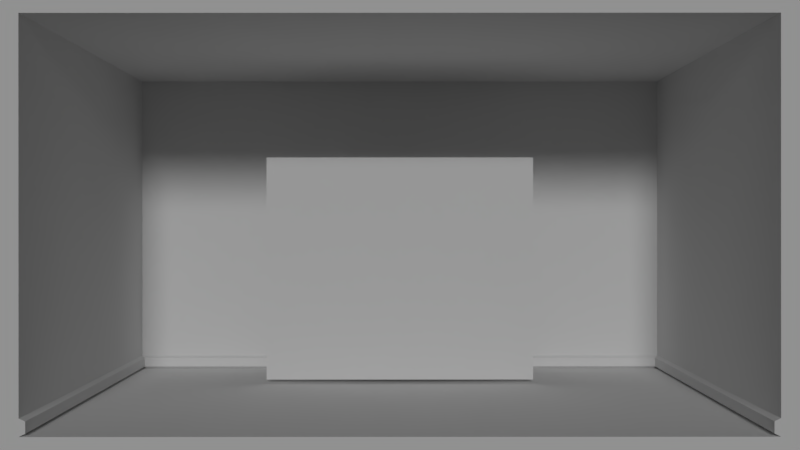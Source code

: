 # Source: base.blend  (saved by Blender 2.79.0; exported with 4.5.12 LTS)
import bpy
from mathutils import Matrix  # noqa: F401  (used for matrix-valued properties, if any)

bpy.ops.wm.read_factory_settings(use_empty=True)
scene = bpy.context.scene
scene.name = 'Scene'

# ---- collections
col_collection_1 = bpy.data.collections.new('Collection 1'); scene.collection.children.link(col_collection_1)
col_collection_1.hide_render = True
col_collection_1.hide_viewport = True
col_collection_2 = bpy.data.collections.new('Collection 2'); scene.collection.children.link(col_collection_2)
col_collection_14 = bpy.data.collections.new('Collection 14'); scene.collection.children.link(col_collection_14)
col_collection_15 = bpy.data.collections.new('Collection 15'); scene.collection.children.link(col_collection_15)

# ---- materials (node trees are filled in below, after node groups)
mat_parede = bpy.data.materials.new('Parede')
mat_parede.alpha_threshold = 0.0
mat_parede.use_transparent_shadow = False
mat_parede.roughness = 0.5
mat_parede.specular_intensity = 0.0
mat_moveis = bpy.data.materials.new('Moveis')
mat_moveis.alpha_threshold = 0.0
mat_moveis.use_transparent_shadow = False
mat_moveis.roughness = 0.5
mat_moveis.specular_intensity = 0.0

# ---- material node trees

# ---- world
world_world = bpy.data.worlds.new('World'); scene.world = world_world
world_world.color = (0.05088, 0.05088, 0.05088)
world_world.use_sun_shadow = False
world_world.sun_shadow_jitter_overblur = 0.0
world_world.cycles.sampling_method = 'MANUAL'

# ---- cameras
cam_camera = bpy.data.cameras.new('Camera')
cam_camera.clip_end = 100.0
cam_camera.lens = 35.0
cam_camera.sensor_width = 32.0
cam_camera.sensor_height = 18.0
cam_camera.ortho_scale = 7.314
cam_camera.dof.focus_distance = 0.0
cam_camera.dof.aperture_fstop = 128.0

# ---- lights
light_hemi_001 = bpy.data.lights.new('Hemi.001', 'SUN')
light_hemi_001.transmission_factor = 0.0
light_hemi_001.angle = 0.1993
light_hemi_001.energy = 0.5
light_hemi_001.shadow_buffer_clip_start = 0.5
light_hemi_001.shadow_soft_size = 0.1
light_hemi_001.shadow_cascade_max_distance = 1000.0
light_hemi = bpy.data.lights.new('Hemi', 'SUN')
light_hemi.transmission_factor = 0.0
light_hemi.angle = 0.1993
light_hemi.energy = 0.5
light_hemi.shadow_buffer_clip_start = 0.5
light_hemi.shadow_soft_size = 0.1
light_hemi.shadow_cascade_max_distance = 1000.0

# ---- meshes
me_cube_007 = bpy.data.meshes.new('Cube.007')
me_cube_007.from_pydata([(2.498, 4.126, 2.133), (-2.142, 4.126, 2.133), (2.498, 4.126, -2.336), (-2.142, 4.126, -2.336)], [], [(2, 0, 1, 3)])
_uv = me_cube_007.uv_layers.new(name='UVMap')
_uv.uv.foreach_set('vector', [0.9784, 0.4363, 0.9784, 3.402, -2.13, 3.402, -2.13, 0.4363])
me_cube_007.materials.append(mat_parede)
me_cube_007.use_remesh_preserve_volume = False
me_cube_007.use_remesh_preserve_attributes = False
me_cube_007.use_mirror_vertex_groups = False
me_cube_007.update()
me_cube_006 = bpy.data.meshes.new('Cube.006')
me_cube_006.from_pydata([(2.498, -4.121, 2.132), (-2.142, -4.121, 2.132), (2.498, -4.121, -2.336), (-2.142, -4.121, -2.336)], [], [(0, 2, 3, 1)])
_uv = me_cube_006.uv_layers.new(name='UVMap')
_uv.uv.foreach_set('vector', [0.9784, 0.7472, 0.9784, -2.219, -2.13, -2.219, -2.13, 0.7472])
me_cube_006.materials.append(mat_parede)
me_cube_006.use_remesh_preserve_volume = False
me_cube_006.use_remesh_preserve_attributes = False
me_cube_006.use_mirror_vertex_groups = False
me_cube_006.update()
me_cube_005 = bpy.data.meshes.new('Cube.005')
me_cube_005.from_pydata([(0.0006206, -1.424, -1.015), (0.0006206, -1.424, -2.277), (0.0006206, 1.424, -1.015), (0.0006206, 1.424, -2.277)], [], [(3, 2, 0, 1)])
_uv = me_cube_005.uv_layers.new(name='UVMap')
_uv.uv.foreach_set('vector', [-1.097, 0.4363, -1.097, 3.402, -2.974, 3.402, -2.974, 0.4363])
me_cube_005.materials.append(mat_parede)
me_cube_005.use_remesh_preserve_volume = False
me_cube_005.use_remesh_preserve_attributes = False
me_cube_005.use_mirror_vertex_groups = False
me_cube_005.update()
me_cube_004 = bpy.data.meshes.new('Cube.004')
me_cube_004.from_pydata([(-1.922, -4.202, 0.9917), (-1.922, -4.202, -2.277), (-1.922, -1.961, 0.9917), (-1.922, -1.961, -2.277)], [], [(3, 2, 0, 1)])
_uv = me_cube_004.uv_layers.new(name='UVMap')
_uv.uv.foreach_set('vector', [-2.974, 0.4363, -2.974, 3.402, -4.851, 3.402, -4.851, 0.4363])
me_cube_004.materials.append(mat_parede)
me_cube_004.use_remesh_preserve_volume = False
me_cube_004.use_remesh_preserve_attributes = False
me_cube_004.use_mirror_vertex_groups = False
me_cube_004.update()
me_cube_002 = bpy.data.meshes.new('Cube.002')
me_cube_002.from_pydata([(-1.922, 4.202, 0.9917), (-1.922, 4.202, -2.277), (-1.922, 1.961, 0.9917), (-1.922, 1.961, -2.277)], [], [(1, 0, 2, 3)])
_uv = me_cube_002.uv_layers.new(name='UVMap')
_uv.uv.foreach_set('vector', [0.7799, 0.4363, 0.7799, 3.402, -1.097, 3.402, -1.097, 0.4363])
me_cube_002.materials.append(mat_parede)
me_cube_002.use_remesh_preserve_volume = False
me_cube_002.use_remesh_preserve_attributes = False
me_cube_002.use_mirror_vertex_groups = False
me_cube_002.update()
me_cube_000 = bpy.data.meshes.new('Cube.000')
me_cube_000.from_pydata([(-2.078, 4.202, 2.192), (-2.078, -4.202, 2.192), (-2.078, 4.202, -2.277), (-2.078, -4.202, -2.277)], [], [(2, 0, 1, 3)])
_uv = me_cube_000.uv_layers.new(name='UVMap')
_uv.uv.foreach_set('vector', [0.7799, 0.4363, 0.7799, 3.402, -4.851, 3.402, -4.851, 0.4363])
me_cube_000.materials.append(mat_parede)
me_cube_000.use_remesh_preserve_volume = False
me_cube_000.use_remesh_preserve_attributes = False
me_cube_000.use_mirror_vertex_groups = False
me_cube_000.update()
me_cube_003 = bpy.data.meshes.new('Cube.003')
me_cube_003.from_pydata([(-1.922, -1.961, 0.9917), (-1.922, -1.961, -2.277), (-1.922, 1.961, 0.9917), (-1.922, 1.961, -2.277)], [], [(3, 2, 0, 1)])
_uv = me_cube_003.uv_layers.new(name='UVMap')
_uv.uv.foreach_set('vector', [0.797, 0.1024, 0.797, 0.9977, 0.1926, 0.9977, 0.1926, 0.1024])
me_cube_003.materials.append(mat_moveis)
me_cube_003.use_remesh_preserve_volume = False
me_cube_003.use_remesh_preserve_attributes = False
me_cube_003.use_mirror_vertex_groups = False
me_cube_003.update()
me_cube_001 = bpy.data.meshes.new('Cube.001')
me_cube_001.from_pydata([(-2.498, -4.493, -2.498), (-2.498, -4.493, 2.498), (-2.498, 4.493, -2.498), (-2.498, 4.493, 2.498), (2.498, -4.493, -2.498), (2.498, -4.493, 2.498), (2.498, 4.493, -2.498), (2.498, 4.493, 2.498), (2.498, 4.202, 2.337), (2.498, 4.202, -2.337), (2.498, -4.202, -2.337), (2.498, -4.202, 2.337), (-2.142, 4.202, 2.337), (-2.142, 4.202, -2.337), (-2.142, -4.202, -2.337), (-2.142, -4.202, 2.337), (-2.498, -4.493, -2.279), (-2.498, 4.493, -2.279), (2.498, 4.493, -2.279), (2.498, -4.493, -2.279), (2.498, 4.202, -2.132), (2.498, -4.202, -2.132), (-2.142, 4.202, -2.132), (-2.142, -4.202, -2.132), (2.498, 4.129, -2.166), (2.498, 4.129, -2.302), (2.498, -4.129, -2.166), (2.498, -4.129, -2.302), (-2.09, 4.15, -2.166), (-2.09, 4.15, -2.302), (-2.09, -4.15, -2.302), (-2.09, -4.15, -2.166)], [], [(16, 1, 3, 17), (17, 3, 7, 18), (4, 6, 9, 10), (19, 5, 1, 16), (2, 6, 4, 0), (7, 3, 1, 5), (8, 11, 15, 12), (7, 5, 11, 8), (18, 7, 8, 20), (19, 4, 10, 21), (22, 12, 15, 23), (20, 8, 12, 22), (23, 21, 26, 31), (10, 9, 13, 14), (11, 21, 23, 15), (10, 14, 30, 27), (22, 23, 31, 28), (5, 19, 21, 11), (6, 18, 20, 9), (4, 19, 16, 0), (2, 17, 18, 6), (0, 16, 17, 2), (26, 27, 30, 31), (25, 24, 28, 29), (29, 28, 31, 30), (9, 20, 24, 25), (14, 13, 29, 30), (20, 22, 28, 24), (21, 10, 27, 26), (13, 9, 25, 29)])
_uv = me_cube_001.uv_layers.new(name='UVMap')
_uv.uv.foreach_set('vector', [0.3144, 0.3384, 0.3144, 3.509, 6.335, 3.509, 6.335, 0.3384, 0.3108, 0.3384, 0.3108, 3.509, 3.658, 3.509, 3.658, 0.3384, 0.3144, 0.1931, 6.335, 0.1931, 6.14, 0.3004, 0.5092, 0.3004, 0.9784, 0.3384, 0.9784, 3.509, -2.369, 3.509, -2.369, 0.3384, 0.3108, 0.8509, 3.658, 0.8509, 3.658, -5.113, 0.3108, -5.113, 0.9784, 0.8509, -2.369, 0.8509, -2.369, -5.113, 0.9784, -5.113, -0.4418, -1.031, -6.02, -1.031, -6.02, 2.078, -0.4418, 2.078, 0.9748, 0.8545, -5.045, 0.8545, -4.851, 0.7472, 0.7799, 0.7472, 0.9748, 0.3384, 0.9748, 3.509, 0.7799, 3.402, 0.7799, 0.4363, 0.3144, 0.3384, 0.3144, 0.1931, 0.5092, 0.3004, 0.5092, 0.4363, 0.7799, 0.4363, 0.7799, 3.402, -4.851, 3.402, -4.851, 0.4363, 0.9784, 0.4363, 0.9784, 3.402, -2.13, 3.402, -2.13, 0.4363, 0.5496, 0.3897, 3.658, 0.3897, 3.658, 0.4382, 0.5842, 0.424, -0.7101, -1.031, 4.868, -1.031, 4.868, 2.078, -0.7101, 2.078, 0.9784, 0.7472, 0.9784, -2.219, -2.13, -2.219, -2.13, 0.7472, 0.9784, 0.3897, -2.13, 0.3897, -2.096, 0.424, 0.9784, 0.4382, 0.5496, 0.6579, 0.5496, -4.92, 0.5842, -4.886, 0.5842, 0.6236, 0.3144, 0.8545, 0.3144, -2.316, 0.5092, -2.219, 0.5092, 0.7472, 0.9748, 0.1931, 0.9748, 0.3384, 0.7799, 0.4363, 0.7799, 0.3004, 0.9784, 0.1931, 0.9784, 0.3384, -2.369, 0.3384, -2.369, 0.1931, 0.3108, 0.1931, 0.3108, 0.3384, 3.658, 0.3384, 3.658, 0.1931, 0.3144, 0.1931, 0.3144, 0.3384, 6.335, 0.3384, 6.335, 0.1931, 0.9784, 0.4134, 0.9784, 0.3234, -2.096, 0.3234, -2.096, 0.4134, 0.9784, 0.3234, 0.9784, 0.4134, -2.096, 0.4134, -2.096, 0.3234, 0.7453, 0.3234, 0.7453, 0.4134, -4.816, 0.4134, -4.816, 0.3234, 0.7799, 0.3004, 0.7799, 0.4363, 0.731, 0.4134, 0.731, 0.3234, 0.5496, 0.3897, 0.5496, 5.968, 0.5842, 5.933, 0.5842, 0.424, 0.9784, 0.6579, -2.13, 0.6579, -2.096, 0.6236, 0.9784, 0.6094, 0.5092, 0.4363, 0.5092, 0.3004, 0.5581, 0.3234, 0.5581, 0.4134, 0.5496, 0.6579, 3.658, 0.6579, 3.658, 0.6094, 0.5842, 0.6236])
me_cube_001.materials.append(mat_parede)
me_cube_001.use_remesh_preserve_volume = False
me_cube_001.use_remesh_preserve_attributes = False
me_cube_001.use_mirror_vertex_groups = False
me_cube_001.update()

# ---- objects
ob_cube_007 = bpy.data.objects.new('Cube.007', me_cube_007)
ob_cube_006 = bpy.data.objects.new('Cube.006', me_cube_006)
ob_cube_005 = bpy.data.objects.new('Cube.005', me_cube_005)
ob_cube_004 = bpy.data.objects.new('Cube.004', me_cube_004)
ob_cube_002 = bpy.data.objects.new('Cube.002', me_cube_002)
ob_cube_001 = bpy.data.objects.new('Cube.001', me_cube_000)
ob_camera = bpy.data.objects.new('Camera', cam_camera)
ob_cube_003 = bpy.data.objects.new('Cube.003', me_cube_003)
ob_hemi_001 = bpy.data.objects.new('Hemi.001', light_hemi_001)
ob_hemi = bpy.data.objects.new('Hemi', light_hemi)
ob_cube = bpy.data.objects.new('Cube', me_cube_001)

# ---- transforms, parenting, visibility, modifiers, constraints
ob_cube_007.location = (0.0, 0.0, 0.0)
ob_cube_007.lineart.crease_threshold = 0.0
ob_cube_006.location = (0.0, 0.0, 0.0)
ob_cube_006.lineart.crease_threshold = 0.0
ob_cube_005.location = (0.0, 0.0, 0.0)
ob_cube_005.lineart.crease_threshold = 0.0
ob_cube_004.location = (1.185, 0.0, 0.0)
ob_cube_004.lineart.crease_threshold = 0.0
ob_cube_002.location = (1.185, 0.0, 0.0)
ob_cube_002.lineart.crease_threshold = 0.0
ob_cube_001.location = (0.0, 0.0, 0.0)
ob_cube_001.lineart.crease_threshold = 0.0
ob_camera.location = (12.14, -5.308e-07, 5.308e-07)
ob_camera.rotation_euler = (-1.571, -3.142, -1.571)
ob_camera.lock_rotations_4d = False
ob_camera.empty_display_type = 'ARROWS'
ob_camera.color = (0.0, 0.0, 0.0, 0.0)
ob_camera.display_type = 'WIRE'
ob_camera.lineart.crease_threshold = 0.0
ob_cube_003.location = (1.185, 0.0, 0.0)
ob_cube_003.lineart.crease_threshold = 0.0
ob_hemi_001.location = (8.716, -2.864, 2.357)
ob_hemi_001.rotation_euler = (-6.999e-08, 1.236, -9.844e-08)
ob_hemi_001.lineart.crease_threshold = 0.0
ob_hemi.location = (8.716, 2.532, 2.173)
ob_hemi.rotation_euler = (-6.999e-08, 1.236, -9.844e-08)
ob_hemi.lineart.crease_threshold = 0.0
ob_cube.location = (0.0, 0.0, 0.0)
ob_cube.lineart.crease_threshold = 0.0

# ---- collection membership
col_collection_1.objects.link(ob_cube_007)
col_collection_1.objects.link(ob_cube_006)
col_collection_1.objects.link(ob_cube_005)
col_collection_1.objects.link(ob_cube_004)
col_collection_1.objects.link(ob_cube_002)
col_collection_1.objects.link(ob_cube_001)
col_collection_1.objects.link(ob_camera)
col_collection_2.objects.link(ob_cube_003)
col_collection_14.objects.link(ob_hemi_001)
col_collection_14.objects.link(ob_hemi)
col_collection_15.objects.link(ob_cube)

# ---- scene / render settings (as saved in the file)
scene.camera = ob_camera
scene.frame_start = 1; scene.frame_end = 1; scene.frame_set(1)
scene.render.engine = 'BLENDER_EEVEE_NEXT'
scene.render.dither_intensity = 0.0
scene.cycles.use_denoising = False
scene.cycles.samples = 128
scene.cycles.sampling_pattern = 'TABULATED_SOBOL'
scene.cycles.use_adaptive_sampling = False
scene.cycles.use_light_tree = False
scene.cycles.blur_glossy = 0.0
scene.cycles.sample_clamp_indirect = 0.0
scene.view_settings.view_transform = 'Standard'
bpy.context.view_layer.update()
